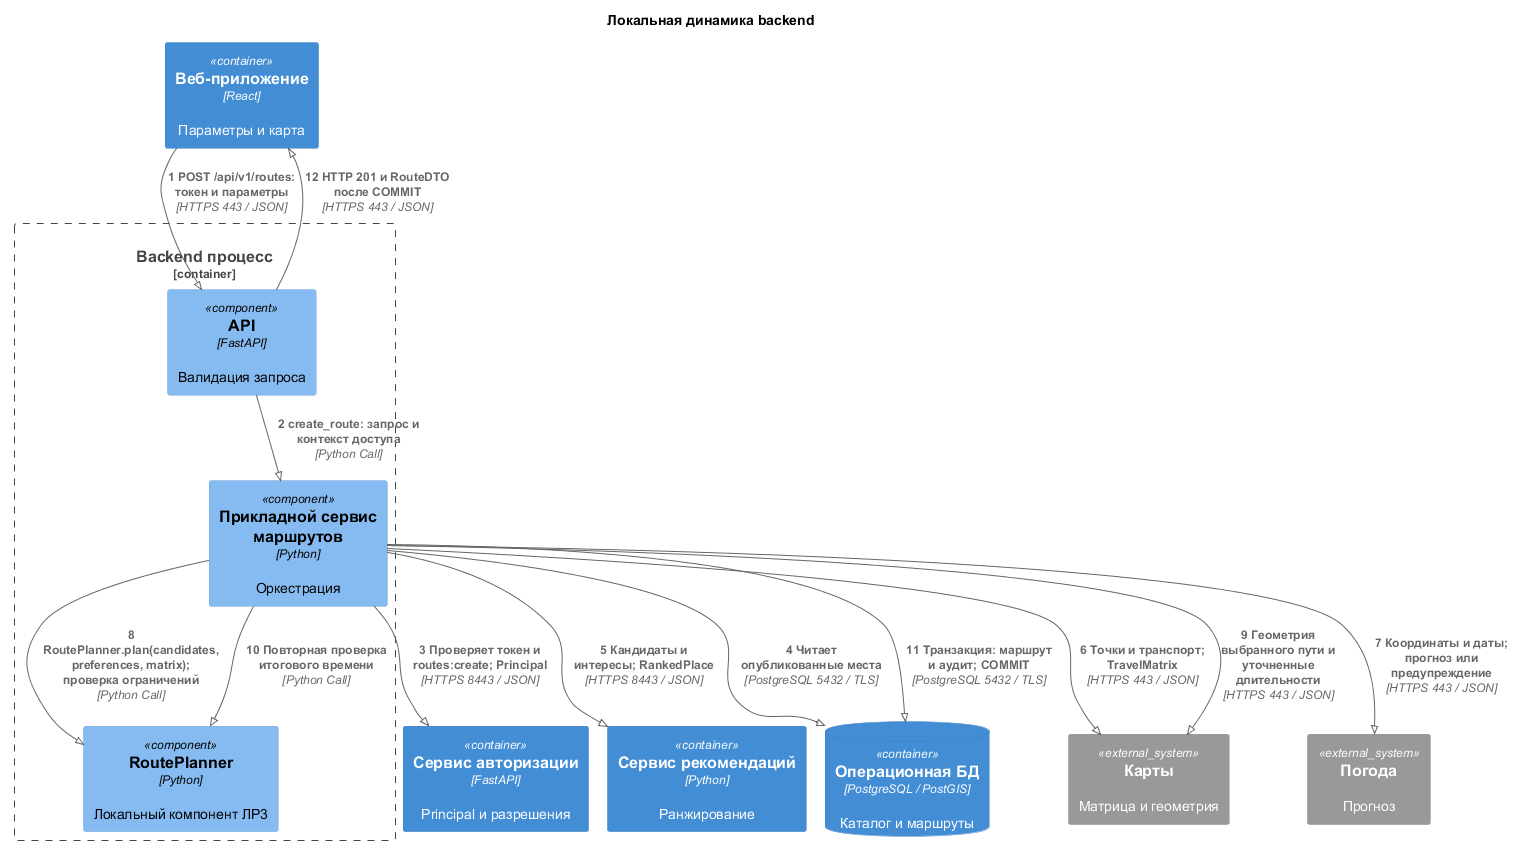

The diagram above was rendered by PlantUML. Its source (embedded in the PNG):
@startuml
!pragma layout smetana
!define RELATIVE_INCLUDE
!include ../../vendor/C4_Component.puml
title Локальная динамика backend
Container(web_app, "Веб-приложение", "React", "Параметры и карта")
Container_Boundary(route_catalog_service, "Backend процесс") {
Component(api_comp, "API", "FastAPI", "Валидация запроса")
Component(route_comp, "Прикладной сервис маршрутов", "Python", "Оркестрация")
Component(planner, "RoutePlanner", "Python", "Локальный компонент ЛР3")
}
Container(auth_service, "Сервис авторизации", "FastAPI", "Principal и разрешения")
Container(recommendation_service, "Сервис рекомендаций", "Python", "Ранжирование")
ContainerDb(database, "Операционная БД", "PostgreSQL / PostGIS", "Каталог и маршруты")
System_Ext(maps_service, "Карты", "Матрица и геометрия")
System_Ext(weather_service, "Погода", "Прогноз")
Rel(web_app, api_comp, "1 POST /api/v1/routes: токен и параметры", "HTTPS 443 / JSON")
Rel(route_comp, auth_service, "3 Проверяет токен и routes:create; Principal", "HTTPS 8443 / JSON")
Rel(route_comp, database, "4 Читает опубликованные места", "PostgreSQL 5432 / TLS")
Rel(route_comp, recommendation_service, "5 Кандидаты и интересы; RankedPlace", "HTTPS 8443 / JSON")
Rel(route_comp, maps_service, "6 Точки и транспорт; TravelMatrix", "HTTPS 443 / JSON")
Rel(route_comp, weather_service, "7 Координаты и даты; прогноз или предупреждение", "HTTPS 443 / JSON")
Rel(route_comp, planner, "8 RoutePlanner.plan(candidates, preferences, matrix); проверка ограничений", "Python Call")
Rel(route_comp, maps_service, "9 Геометрия выбранного пути и уточненные длительности", "HTTPS 443 / JSON")
Rel(route_comp, planner, "10 Повторная проверка итогового времени", "Python Call")
Rel(route_comp, database, "11 Транзакция: маршрут и аудит; COMMIT", "PostgreSQL 5432 / TLS")
Rel(api_comp, web_app, "12 HTTP 201 и RouteDTO после COMMIT", "HTTPS 443 / JSON")
Rel(api_comp, route_comp, "2 create_route: запрос и контекст доступа", "Python Call")
@enduml